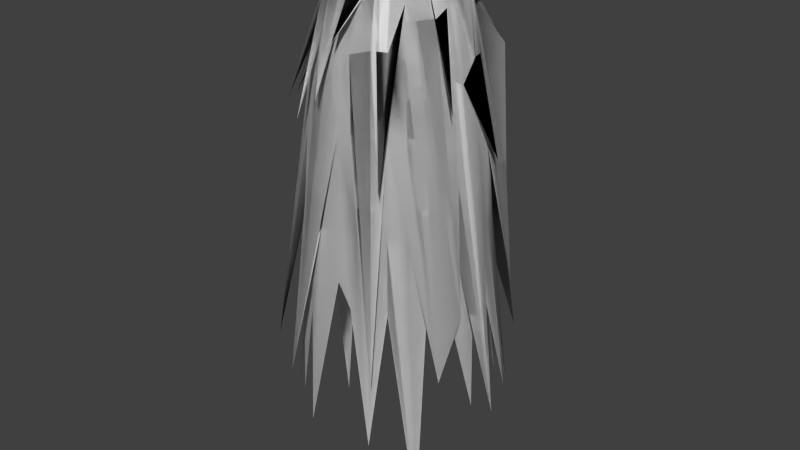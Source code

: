 # Source: SpeedEffect.blend  (saved by Blender 2.79.0; exported with 4.5.12 LTS)
import bpy
from mathutils import Matrix  # noqa: F401  (used for matrix-valued properties, if any)

bpy.ops.wm.read_factory_settings(use_empty=True)
scene = bpy.context.scene
scene.name = 'Scene'

# ---- collections
col_collection_1 = bpy.data.collections.new('Collection 1'); scene.collection.children.link(col_collection_1)

# ---- world
world_world = bpy.data.worlds.new('World'); scene.world = world_world
world_world.color = (0.05088, 0.05088, 0.05088)
world_world.use_sun_shadow = False
world_world.sun_shadow_jitter_overblur = 0.0
world_world.cycles.sampling_method = 'NONE'
world_world.cycles.sample_map_resolution = 256

# ---- meshes
me_sphere_002 = bpy.data.meshes.new('Sphere.002')
me_sphere_002.from_pydata([(-0.138, 0.001196, 0.6505), (-0.2706, 0.001196, 0.5989), (-0.3928, 0.001196, 0.5148), (-0.4999, 0.001196, 0.3582), (-0.5878, 0.001196, 0.03154), (-0.9399, -0.07992, -1.945), (-0.6933, 0.001196, -1.259), (-0.7069, 0.001196, -1.813), (-0.6933, 0.001196, -2.158), (-0.1333, 0.02614, 0.653), (-0.2431, 0.06038, 0.6155), (-0.774, 0.3622, -0.0235), (-0.4903, 0.09869, 0.3682), (-0.5765, 0.1158, 0.05054), (-0.6405, 0.1286, -0.5141), (-0.68, 0.1364, -1.239), (-0.6782, 0.1492, -3.317), (-0.1275, 0.05396, 0.6505), (-0.25, 0.1047, 0.5989), (-0.3629, 0.1514, 0.5151), (-0.4618, 0.1924, 0.3814), (-0.85, 0.3484, -1.247), (-0.6034, 0.2511, -0.4902), (-0.6405, 0.2664, -1.239), (-0.6531, 0.2716, -1.826), (-0.31, 0.1504, 0.6686), (-0.2267, 0.1505, 0.5974), (-0.3217, 0.239, 0.5041), (-0.4157, 0.2788, 0.3848), (-0.4887, 0.3276, 0.06276), (-0.8469, 0.4457, -2.157), (-0.5765, 0.3863, -1.271), (-0.5878, 0.3938, -1.852), (-0.09765, 0.09869, 0.6505), (-0.2145, 0.1853, 0.5729), (-0.2778, 0.2788, 0.5151), (-0.5103, 0.6867, -0.8567), (-0.4157, 0.4167, 0.07569), (-0.4618, 0.4629, -0.5224), (-0.4581, 0.511, -0.9654), (-0.5317, 0.5741, -2.829), (-0.07676, 0.1158, 0.6505), (-0.3093, 0.5217, 0.5085), (-0.2183, 0.3276, 0.5151), (-0.2778, 0.4167, 0.3693), (-0.3473, 0.4771, 0.01835), (-0.3577, 0.5473, -0.3539), (-0.3852, 0.5775, -1.277), (-0.3928, 0.5888, -1.866), (-0.09043, 0.2116, 0.6569), (-0.1037, 0.2511, 0.5989), (-0.1504, 0.3639, 0.5138), (-0.1914, 0.4629, 0.3521), (-0.1984, 0.538, 0.08839), (-0.4476, 0.9073, -2.182), (-0.2654, 0.6416, -1.28), (-0.2706, 0.6541, -1.858), (-0.02706, 0.1364, 0.6505), (-0.05292, 0.2664, 0.5989), (-0.2623, 0.7306, 0.1525), (-0.08983, 0.4899, 0.3457), (-0.1148, 0.5775, -0.04914), (-0.1111, 0.6401, -0.709), (-0.09475, 0.6709, -1.181), (-0.1356, 0.8252, -2.813), (-0.0479, 0.2899, 0.652), (-0.0001626, 0.2716, 0.5989), (-0.0001626, 0.3938, 0.5103), (-0.0001626, 0.5009, 0.3302), (-0.03354, 0.5941, -0.117), (-0.0001626, 0.6541, -0.7022), (-0.0001625, 0.6943, -1.419), (0.03702, 0.6821, -1.736), (0.02673, 0.1364, 0.6505), (0.08722, 0.3597, 0.5946), (0.07643, 0.3863, 0.5107), (0.09733, 0.4913, 0.3356), (0.08391, 0.9152, -1.848), (0.1272, 0.6416, -0.6366), (0.1708, 0.6575, -1.166), (0.1377, 0.6943, -1.821), (0.0526, 0.1286, 0.6505), (0.1033, 0.2511, 0.5989), (0.1501, 0.3639, 0.5126), (0.1911, 0.4629, 0.3424), (0.2587, 0.5247, -0.09796), (0.2497, 0.6044, -0.5519), (0.2517, 0.6459, -1.36), (0.3092, 0.9096, -3.096), (0.07643, 0.1158, 0.6505), (0.1501, 0.2261, 0.5989), (0.5183, 0.5381, -0.07321), (0.2775, 0.4167, 0.3445), (0.3263, 0.4898, -0.01587), (0.5973, 0.7307, -2.443), (0.3849, 0.5775, -1.307), (0.3925, 0.5888, -1.801), (0.1731, 0.171, 0.6406), (0.1911, 0.1924, 0.5989), (0.2775, 0.2788, 0.5151), (0.4963, 0.6668, -1.122), (0.4153, 0.4167, -0.06519), (0.4615, 0.4629, -0.7185), (0.4804, 0.4866, -1.585), (0.6429, 0.6001, -2.995), (0.1145, 0.07779, 0.6505), (0.2247, 0.1514, 0.5989), (0.4655, 0.3042, 0.3173), (0.4153, 0.2788, 0.341), (0.6921, 0.4999, -1.894), (0.5427, 0.3639, -0.7383), (0.5659, 0.398, -1.297), (0.6013, 0.4043, -1.887), (0.1272, 0.05396, 0.6505), (0.2874, 0.1789, 0.5783), (0.3417, 0.1693, 0.4914), (0.4615, 0.1924, 0.3491), (0.5427, 0.2261, -0.04625), (0.603, 0.2511, -0.7242), (0.6335, 0.2423, -1.339), (0.7911, 0.3178, -2.699), (0.1351, 0.02809, 0.6505), (0.5152, 0.1466, 0.4634), (0.4045, 0.1092, 0.4734), (0.7108, 0.2335, -0.8064), (0.5761, 0.1158, -0.0542), (0.6399, 0.1014, -0.6895), (0.6796, 0.1364, -1.488), (0.7108, 0.1444, -1.882), (0.1377, 0.001196, 0.6505), (0.3232, 0.02818, 0.6035), (0.3925, 0.001196, 0.5129), (0.4995, 0.001196, 0.316), (0.5932, -0.03512, -0.209), (0.9617, -0.07774, -2.663), (0.693, 0.001196, -1.504), (0.7065, 0.001196, -2.002), (0.2703, -0.04374, 0.6224), (0.2651, -0.05156, 0.5989), (0.7243, -0.3171, -0.3246), (0.4899, -0.09629, 0.3042), (0.5761, -0.1134, -0.1706), (0.6402, -0.1262, -0.882), (0.6796, -0.134, -1.568), (0.7718, -0.07161, -2.698), (0.1272, -0.05156, 0.6505), (0.2713, -0.08266, 0.6002), (0.3663, -0.1577, 0.5031), (0.4685, -0.1829, 0.2452), (0.863, -0.3549, -1.753), (0.603, -0.2487, -0.8531), (0.6402, -0.264, -1.554), (0.6886, -0.2831, -1.78), (0.1145, -0.0754, 0.6505), (0.1992, -0.1492, 0.6098), (0.352, -0.2378, 0.4556), (0.388, -0.2951, 0.3078), (0.4673, -0.3368, -0.03052), (0.7642, -0.4688, -2.284), (0.5761, -0.3839, -1.412), (0.5874, -0.3914, -1.881), (0.1042, -0.08124, 0.6564), (0.3072, -0.4531, 0.4739), (0.2775, -0.2764, 0.5151), (0.3532, -0.3522, 0.36), (0.4153, -0.4143, 0.009438), (0.4615, -0.4605, -0.5559), (0.4899, -0.4889, -1.226), (0.5165, -0.4024, -3.638), (0.07228, -0.1147, 0.6509), (0.1501, -0.2237, 0.5989), (0.218, -0.3253, 0.5151), (0.4568, -0.7461, -0.8124), (0.3263, -0.4874, 0.07007), (0.3626, -0.5417, -0.4894), (0.3849, -0.5751, -1.241), (0.3925, -0.5864, -1.823), (0.0526, -0.1262, 0.6505), (0.1087, -0.2572, 0.583), (0.1501, -0.3615, 0.5151), (0.1911, -0.4605, 0.3804), (0.2247, -0.5417, 0.07453), (0.4094, -0.795, -2.324), (0.2651, -0.6392, -1.245), (0.3627, -0.7738, -2.859), (0.05919, -0.2619, 0.6366), (0.0526, -0.264, 0.5989), (0.05151, -0.7177, 0.1341), (0.09733, -0.4889, 0.3757), (0.05997, -0.5619, 0.01958), (0.1272, -0.6392, -0.495), (0.1757, -0.6513, -1.158), (0.1377, -0.6919, -1.806), (-0.0001626, -0.1367, 0.6505), (-0.0001626, -0.2692, 0.5989), (-0.02098, -0.3676, 0.5227), (-0.008887, -0.4787, 0.4193), (-0.0001627, -0.5864, 0.02831), (0.02728, -0.6589, -0.5258), (0.03131, -0.6724, -1.213), (0.05652, -0.7177, -1.606), (-0.01347, -0.1341, 0.647), (-0.1548, -0.4874, 0.5164), (-0.08608, -0.3898, 0.4866), (-0.07591, -0.7531, -0.2767), (-0.1148, -0.5751, 0.01259), (-0.2748, -0.8968, -2.4), (-0.1354, -0.6786, -1.271), (-0.222, -0.7538, -2.903), (-0.05292, -0.1262, 0.6505), (-0.1037, -0.2487, 0.5989), (-0.1504, -0.3615, 0.5151), (-0.1914, -0.4605, 0.3726), (-0.225, -0.5417, 0.02649), (-0.2869, -0.5917, -0.5664), (-0.2654, -0.6392, -1.344), (-0.2706, -0.6517, -1.93), (-0.1238, -0.2191, 0.6366), (-0.1504, -0.2237, 0.5989), (-0.2281, -0.2935, 0.5453), (-0.2423, -0.7633, -0.446), (-0.3266, -0.4874, -0.006763), (-0.3629, -0.5417, -0.6037), (-0.3852, -0.5751, -1.348), (-0.4078, -0.6417, -2.764), (-0.09765, -0.09629, 0.6505), (-0.1914, -0.19, 0.5989), (-0.2778, -0.2764, 0.5151), (-0.3535, -0.3522, 0.3508), (-0.4157, -0.4143, -0.03954), (-0.6569, -0.6403, -2.355), (-0.4903, -0.4889, -1.348), (-0.4999, -0.4985, -1.921), (-0.1148, -0.0754, 0.6505), (-0.5113, -0.3461, 0.5249), (-0.3266, -0.2169, 0.5151), (-0.6492, -0.4787, -0.5311), (-0.4887, -0.3253, -0.03599), (-0.543, -0.3615, -0.662), (-0.5765, -0.3839, -1.363), (-0.616, -0.4841, -2.917), (0.01618, 0.04071, 0.7236), (-0.1275, -0.05156, 0.6505), (-0.25, -0.1023, 0.5989), (-0.3471, -0.1553, 0.5356), (-0.4618, -0.19, 0.3498), (-0.543, -0.2237, -0.008054), (-0.8861, -0.1646, -2.045), (-0.6405, -0.264, -1.269), (-0.6531, -0.2692, -1.778), (-0.2809, -0.01222, 0.6505), (-0.2654, -0.05156, 0.5989), (-0.3531, -0.07573, 0.5427), (-0.7474, -0.262, -0.5284), (-0.5765, -0.1134, 0.03073), (-0.6405, -0.1262, -0.5123), (-0.68, -0.134, -1.213), (-0.6933, -0.1367, -1.761), (-0.138, 0.001196, 0.6505), (-0.2706, 0.001196, 0.5989), (-0.3928, 0.001196, 0.5148), (-0.4999, 0.001196, 0.3582), (-0.5878, 0.001196, 0.03154), (-0.9399, -0.07992, -1.945), (-0.6933, 0.001196, -1.259), (-0.7069, 0.001196, -1.813), (-0.6933, 0.001196, -2.158), (-0.1333, 0.02614, 0.653), (-0.2431, 0.06038, 0.6155), (-0.774, 0.3622, -0.0235), (-0.4903, 0.09869, 0.3682), (-0.5765, 0.1158, 0.05054), (-0.6405, 0.1286, -0.5141), (-0.68, 0.1364, -1.239), (-0.6782, 0.1492, -3.317), (-0.1275, 0.05396, 0.6505), (-0.25, 0.1047, 0.5989), (-0.3629, 0.1514, 0.5151), (-0.4618, 0.1924, 0.3814), (-0.85, 0.3484, -1.247), (-0.6034, 0.2511, -0.4902), (-0.6405, 0.2664, -1.239), (-0.6531, 0.2716, -1.826), (-0.31, 0.1504, 0.6686), (-0.2267, 0.1505, 0.5974), (-0.3217, 0.239, 0.5041), (-0.4157, 0.2788, 0.3848), (-0.4887, 0.3276, 0.06276), (-0.8469, 0.4457, -2.157), (-0.5765, 0.3863, -1.271), (-0.5878, 0.3938, -1.852), (-0.09765, 0.09869, 0.6505), (-0.2145, 0.1853, 0.5729), (-0.2778, 0.2788, 0.5151), (-0.5103, 0.6867, -0.8567), (-0.4157, 0.4167, 0.07569), (-0.4618, 0.4629, -0.5224), (-0.4581, 0.511, -0.9654), (-0.5317, 0.5741, -2.829), (-0.07676, 0.1158, 0.6505), (-0.3093, 0.5217, 0.5085), (-0.2183, 0.3276, 0.5151), (-0.2778, 0.4167, 0.3693), (-0.3473, 0.4771, 0.01835), (-0.3577, 0.5473, -0.3539), (-0.3852, 0.5775, -1.277), (-0.3928, 0.5888, -1.866), (-0.09043, 0.2116, 0.6569), (-0.1037, 0.2511, 0.5989), (-0.1504, 0.3639, 0.5138), (-0.1914, 0.4629, 0.3521), (-0.1984, 0.538, 0.08839), (-0.4476, 0.9073, -2.182), (-0.2654, 0.6416, -1.28), (-0.2706, 0.6541, -1.858), (-0.02706, 0.1364, 0.6505), (-0.05292, 0.2664, 0.5989), (-0.2623, 0.7306, 0.1525), (-0.08983, 0.4899, 0.3457), (-0.1148, 0.5775, -0.04914), (-0.1111, 0.6401, -0.709), (-0.09475, 0.6709, -1.181), (-0.1356, 0.8252, -2.813), (-0.0479, 0.2899, 0.652), (-0.0001626, 0.2716, 0.5989), (-0.0001626, 0.3938, 0.5103), (-0.0001626, 0.5009, 0.3302), (-0.03354, 0.5941, -0.117), (-0.0001626, 0.6541, -0.7022), (-0.0001625, 0.6943, -1.419), (0.03702, 0.6821, -1.736), (0.02673, 0.1364, 0.6505), (0.08722, 0.3597, 0.5946), (0.07643, 0.3863, 0.5107), (0.09733, 0.4913, 0.3356), (0.08391, 0.9152, -1.848), (0.1272, 0.6416, -0.6366), (0.1708, 0.6575, -1.166), (0.1377, 0.6943, -1.821), (0.0526, 0.1286, 0.6505), (0.1033, 0.2511, 0.5989), (0.1501, 0.3639, 0.5126), (0.1911, 0.4629, 0.3424), (0.2587, 0.5247, -0.09796), (0.2497, 0.6044, -0.5519), (0.2517, 0.6459, -1.36), (0.3092, 0.9096, -3.096), (0.07643, 0.1158, 0.6505), (0.1501, 0.2261, 0.5989), (0.5183, 0.5381, -0.07321), (0.2775, 0.4167, 0.3445), (0.3263, 0.4898, -0.01587), (0.5973, 0.7307, -2.443), (0.3849, 0.5775, -1.307), (0.3925, 0.5888, -1.801), (0.1731, 0.171, 0.6406), (0.1911, 0.1924, 0.5989), (0.2775, 0.2788, 0.5151), (0.4963, 0.6668, -1.122), (0.4153, 0.4167, -0.06519), (0.4615, 0.4629, -0.7185), (0.4804, 0.4866, -1.585), (0.6429, 0.6001, -2.995), (0.1145, 0.07779, 0.6505), (0.2247, 0.1514, 0.5989), (0.4655, 0.3042, 0.3173), (0.4153, 0.2788, 0.341), (0.6921, 0.4999, -1.894), (0.5427, 0.3639, -0.7383), (0.5659, 0.398, -1.297), (0.6013, 0.4043, -1.887), (0.1272, 0.05396, 0.6505), (0.2874, 0.1789, 0.5783), (0.3417, 0.1693, 0.4914), (0.4615, 0.1924, 0.3491), (0.5427, 0.2261, -0.04625), (0.603, 0.2511, -0.7242), (0.6335, 0.2423, -1.339), (0.7911, 0.3178, -2.699), (0.1351, 0.02809, 0.6505), (0.5152, 0.1466, 0.4634), (0.4045, 0.1092, 0.4734), (0.7108, 0.2335, -0.8064), (0.5761, 0.1158, -0.0542), (0.6399, 0.1014, -0.6895), (0.6796, 0.1364, -1.488), (0.7108, 0.1444, -1.882), (0.1377, 0.001196, 0.6505), (0.3232, 0.02818, 0.6035), (0.3925, 0.001196, 0.5129), (0.4995, 0.001196, 0.316), (0.5932, -0.03512, -0.209), (0.9617, -0.07774, -2.663), (0.693, 0.001196, -1.504), (0.7065, 0.001196, -2.002), (0.2703, -0.04374, 0.6224), (0.2651, -0.05156, 0.5989), (0.7243, -0.3171, -0.3246), (0.4899, -0.09629, 0.3042), (0.5761, -0.1134, -0.1706), (0.6402, -0.1262, -0.882), (0.6796, -0.134, -1.568), (0.7718, -0.07161, -2.698), (0.1272, -0.05156, 0.6505), (0.2713, -0.08266, 0.6002), (0.3663, -0.1577, 0.5031), (0.4685, -0.1829, 0.2452), (0.863, -0.3549, -1.753), (0.603, -0.2487, -0.8531), (0.6402, -0.264, -1.554), (0.6886, -0.2831, -1.78), (0.1145, -0.0754, 0.6505), (0.1992, -0.1492, 0.6098), (0.352, -0.2378, 0.4556), (0.388, -0.2951, 0.3078), (0.4673, -0.3368, -0.03052), (0.7642, -0.4688, -2.284), (0.5761, -0.3839, -1.412), (0.5874, -0.3914, -1.881), (0.1042, -0.08124, 0.6564), (0.3072, -0.4531, 0.4739), (0.2775, -0.2764, 0.5151), (0.3532, -0.3522, 0.36), (0.4153, -0.4143, 0.009438), (0.4615, -0.4605, -0.5559), (0.4899, -0.4889, -1.226), (0.5165, -0.4024, -3.638), (0.07228, -0.1147, 0.6509), (0.1501, -0.2237, 0.5989), (0.218, -0.3253, 0.5151), (0.4568, -0.7461, -0.8124), (0.3263, -0.4874, 0.07007), (0.3626, -0.5417, -0.4894), (0.3849, -0.5751, -1.241), (0.3925, -0.5864, -1.823), (0.0526, -0.1262, 0.6505), (0.1087, -0.2572, 0.583), (0.1501, -0.3615, 0.5151), (0.1911, -0.4605, 0.3804), (0.2247, -0.5417, 0.07453), (0.4094, -0.795, -2.324), (0.2651, -0.6392, -1.245), (0.3627, -0.7738, -2.859), (0.05919, -0.2619, 0.6366), (0.0526, -0.264, 0.5989), (0.05151, -0.7177, 0.1341), (0.09733, -0.4889, 0.3757), (0.05997, -0.5619, 0.01958), (0.1272, -0.6392, -0.495), (0.1757, -0.6513, -1.158), (0.1377, -0.6919, -1.806), (-0.0001626, -0.1367, 0.6505), (-0.0001626, -0.2692, 0.5989), (-0.02098, -0.3676, 0.5227), (-0.008887, -0.4787, 0.4193), (-0.0001627, -0.5864, 0.02831), (0.02728, -0.6589, -0.5258), (0.03131, -0.6724, -1.213), (0.05652, -0.7177, -1.606), (-0.01347, -0.1341, 0.647), (-0.1548, -0.4874, 0.5164), (-0.08608, -0.3898, 0.4866), (-0.07591, -0.7531, -0.2767), (-0.1148, -0.5751, 0.01259), (-0.2748, -0.8968, -2.4), (-0.1354, -0.6786, -1.271), (-0.222, -0.7538, -2.903), (-0.05292, -0.1262, 0.6505), (-0.1037, -0.2487, 0.5989), (-0.1504, -0.3615, 0.5151), (-0.1914, -0.4605, 0.3726), (-0.225, -0.5417, 0.02649), (-0.2869, -0.5917, -0.5664), (-0.2654, -0.6392, -1.344), (-0.2706, -0.6517, -1.93), (-0.1238, -0.2191, 0.6366), (-0.1504, -0.2237, 0.5989), (-0.2281, -0.2935, 0.5453), (-0.2423, -0.7633, -0.446), (-0.3266, -0.4874, -0.006763), (-0.3629, -0.5417, -0.6037), (-0.3852, -0.5751, -1.348), (-0.4078, -0.6417, -2.764), (-0.09765, -0.09629, 0.6505), (-0.1914, -0.19, 0.5989), (-0.2778, -0.2764, 0.5151), (-0.3535, -0.3522, 0.3508), (-0.4157, -0.4143, -0.03954), (-0.6569, -0.6403, -2.355), (-0.4903, -0.4889, -1.348), (-0.4999, -0.4985, -1.921), (-0.1148, -0.0754, 0.6505), (-0.5113, -0.3461, 0.5249), (-0.3266, -0.2169, 0.5151), (-0.6492, -0.4787, -0.5311), (-0.4887, -0.3253, -0.03599), (-0.543, -0.3615, -0.662), (-0.5765, -0.3839, -1.363), (-0.616, -0.4841, -2.917), (0.01618, 0.04071, 0.7236), (-0.1275, -0.05156, 0.6505), (-0.25, -0.1023, 0.5989), (-0.3471, -0.1553, 0.5356), (-0.4618, -0.19, 0.3498), (-0.543, -0.2237, -0.008054), (-0.8861, -0.1646, -2.045), (-0.6405, -0.264, -1.269), (-0.6531, -0.2692, -1.778), (-0.2809, -0.01222, 0.6505), (-0.2654, -0.05156, 0.5989), (-0.3531, -0.07573, 0.5427), (-0.7474, -0.262, -0.5284), (-0.5765, -0.1134, 0.03073), (-0.6405, -0.1262, -0.5123), (-0.68, -0.134, -1.213), (-0.6933, -0.1367, -1.761)], [(7, 8), (265, 266)], [(2, 1, 10, 11), (7, 6, 15, 16), (5, 4, 13, 14), (3, 2, 11, 12), (1, 0, 9, 10), (6, 5, 14, 15), (4, 3, 12, 13), (15, 14, 22, 23), (13, 12, 20, 21), (11, 10, 18, 19), (16, 15, 23, 24), (14, 13, 21, 22), (12, 11, 19, 20), (10, 9, 17, 18), (23, 22, 30, 31), (21, 20, 28, 29), (19, 18, 26, 27), (24, 23, 31, 32), (22, 21, 29, 30), (20, 19, 27, 28), (18, 17, 25, 26), (31, 30, 38, 39), (29, 28, 36, 37), (27, 26, 34, 35), (32, 31, 39, 40), (30, 29, 37, 38), (28, 27, 35, 36), (26, 25, 33, 34), (39, 38, 46, 47), (37, 36, 44, 45), (35, 34, 42, 43), (40, 39, 47, 48), (38, 37, 45, 46), (36, 35, 43, 44), (34, 33, 41, 42), (47, 46, 54, 55), (45, 44, 52, 53), (43, 42, 50, 51), (48, 47, 55, 56), (46, 45, 53, 54), (44, 43, 51, 52), (42, 41, 49, 50), (55, 54, 62, 63), (53, 52, 60, 61), (51, 50, 58, 59), (56, 55, 63, 64), (54, 53, 61, 62), (52, 51, 59, 60), (50, 49, 57, 58), (63, 62, 70, 71), (61, 60, 68, 69), (59, 58, 66, 67), (64, 63, 71, 72), (62, 61, 69, 70), (60, 59, 67, 68), (58, 57, 65, 66), (71, 70, 78, 79), (69, 68, 76, 77), (67, 66, 74, 75), (72, 71, 79, 80), (70, 69, 77, 78), (68, 67, 75, 76), (66, 65, 73, 74), (79, 78, 86, 87), (77, 76, 84, 85), (75, 74, 82, 83), (80, 79, 87, 88), (78, 77, 85, 86), (76, 75, 83, 84), (74, 73, 81, 82), (87, 86, 94, 95), (85, 84, 92, 93), (83, 82, 90, 91), (88, 87, 95, 96), (86, 85, 93, 94), (84, 83, 91, 92), (82, 81, 89, 90), (95, 94, 102, 103), (93, 92, 100, 101), (91, 90, 98, 99), (96, 95, 103, 104), (94, 93, 101, 102), (92, 91, 99, 100), (90, 89, 97, 98), (103, 102, 110, 111), (101, 100, 108, 109), (99, 98, 106, 107), (104, 103, 111, 112), (102, 101, 109, 110), (100, 99, 107, 108), (98, 97, 105, 106), (111, 110, 118, 119), (109, 108, 116, 117), (107, 106, 114, 115), (112, 111, 119, 120), (110, 109, 117, 118), (108, 107, 115, 116), (106, 105, 113, 114), (119, 118, 126, 127), (117, 116, 124, 125), (115, 114, 122, 123), (120, 119, 127, 128), (118, 117, 125, 126), (116, 115, 123, 124), (114, 113, 121, 122), (127, 126, 134, 135), (125, 124, 132, 133), (123, 122, 130, 131), (128, 127, 135, 136), (126, 125, 133, 134), (124, 123, 131, 132), (122, 121, 129, 130), (135, 134, 142, 143), (133, 132, 140, 141), (131, 130, 138, 139), (136, 135, 143, 144), (134, 133, 141, 142), (132, 131, 139, 140), (130, 129, 137, 138), (143, 142, 150, 151), (141, 140, 148, 149), (139, 138, 146, 147), (144, 143, 151, 152), (142, 141, 149, 150), (140, 139, 147, 148), (138, 137, 145, 146), (151, 150, 158, 159), (149, 148, 156, 157), (147, 146, 154, 155), (152, 151, 159, 160), (150, 149, 157, 158), (148, 147, 155, 156), (146, 145, 153, 154), (159, 158, 166, 167), (157, 156, 164, 165), (155, 154, 162, 163), (160, 159, 167, 168), (158, 157, 165, 166), (156, 155, 163, 164), (154, 153, 161, 162), (167, 166, 174, 175), (165, 164, 172, 173), (163, 162, 170, 171), (168, 167, 175, 176), (166, 165, 173, 174), (164, 163, 171, 172), (162, 161, 169, 170), (175, 174, 182, 183), (173, 172, 180, 181), (171, 170, 178, 179), (176, 175, 183, 184), (174, 173, 181, 182), (172, 171, 179, 180), (170, 169, 177, 178), (183, 182, 190, 191), (181, 180, 188, 189), (179, 178, 186, 187), (184, 183, 191, 192), (182, 181, 189, 190), (180, 179, 187, 188), (178, 177, 185, 186), (191, 190, 198, 199), (189, 188, 196, 197), (187, 186, 194, 195), (192, 191, 199, 200), (190, 189, 197, 198), (188, 187, 195, 196), (186, 185, 193, 194), (199, 198, 206, 207), (197, 196, 204, 205), (195, 194, 202, 203), (200, 199, 207, 208), (198, 197, 205, 206), (196, 195, 203, 204), (194, 193, 201, 202), (207, 206, 214, 215), (205, 204, 212, 213), (203, 202, 210, 211), (208, 207, 215, 216), (206, 205, 213, 214), (204, 203, 211, 212), (202, 201, 209, 210), (215, 214, 222, 223), (213, 212, 220, 221), (211, 210, 218, 219), (216, 215, 223, 224), (214, 213, 221, 222), (212, 211, 219, 220), (210, 209, 217, 218), (223, 222, 230, 231), (221, 220, 228, 229), (219, 218, 226, 227), (224, 223, 231, 232), (222, 221, 229, 230), (220, 219, 227, 228), (218, 217, 225, 226), (231, 230, 238, 239), (229, 228, 236, 237), (227, 226, 234, 235), (232, 231, 239, 240), (230, 229, 237, 238), (228, 227, 235, 236), (226, 225, 233, 234), (239, 238, 247, 248), (237, 236, 245, 246), (235, 234, 243, 244), (240, 239, 248, 249), (238, 237, 246, 247), (236, 235, 244, 245), (234, 233, 242, 243), (248, 247, 255, 256), (246, 245, 253, 254), (244, 243, 251, 252), (249, 248, 256, 257), (247, 246, 254, 255), (245, 244, 252, 253), (243, 242, 250, 251), (0, 241, 9), (9, 241, 17), (17, 241, 25), (25, 241, 33), (33, 241, 41), (41, 241, 49), (49, 241, 57), (57, 241, 65), (65, 241, 73), (73, 241, 81), (81, 241, 89), (89, 241, 97), (97, 241, 105), (105, 241, 113), (113, 241, 121), (121, 241, 129), (129, 241, 137), (137, 241, 145), (145, 241, 153), (153, 241, 161), (161, 241, 169), (169, 241, 177), (177, 241, 185), (185, 241, 193), (193, 241, 201), (201, 241, 209), (209, 241, 217), (217, 241, 225), (225, 241, 233), (233, 241, 242), (242, 241, 250), (256, 255, 5, 6), (254, 253, 3, 4), (252, 251, 1, 2), (250, 241, 0), (257, 256, 6, 7), (255, 254, 4, 5), (253, 252, 2, 3), (251, 250, 0, 1), (260, 269, 268, 259), (265, 274, 273, 264), (263, 272, 271, 262), (261, 270, 269, 260), (259, 268, 267, 258), (264, 273, 272, 263), (262, 271, 270, 261), (273, 281, 280, 272), (271, 279, 278, 270), (269, 277, 276, 268), (274, 282, 281, 273), (272, 280, 279, 271), (270, 278, 277, 269), (268, 276, 275, 267), (281, 289, 288, 280), (279, 287, 286, 278), (277, 285, 284, 276), (282, 290, 289, 281), (280, 288, 287, 279), (278, 286, 285, 277), (276, 284, 283, 275), (289, 297, 296, 288), (287, 295, 294, 286), (285, 293, 292, 284), (290, 298, 297, 289), (288, 296, 295, 287), (286, 294, 293, 285), (284, 292, 291, 283), (297, 305, 304, 296), (295, 303, 302, 294), (293, 301, 300, 292), (298, 306, 305, 297), (296, 304, 303, 295), (294, 302, 301, 293), (292, 300, 299, 291), (305, 313, 312, 304), (303, 311, 310, 302), (301, 309, 308, 300), (306, 314, 313, 305), (304, 312, 311, 303), (302, 310, 309, 301), (300, 308, 307, 299), (313, 321, 320, 312), (311, 319, 318, 310), (309, 317, 316, 308), (314, 322, 321, 313), (312, 320, 319, 311), (310, 318, 317, 309), (308, 316, 315, 307), (321, 329, 328, 320), (319, 327, 326, 318), (317, 325, 324, 316), (322, 330, 329, 321), (320, 328, 327, 319), (318, 326, 325, 317), (316, 324, 323, 315), (329, 337, 336, 328), (327, 335, 334, 326), (325, 333, 332, 324), (330, 338, 337, 329), (328, 336, 335, 327), (326, 334, 333, 325), (324, 332, 331, 323), (337, 345, 344, 336), (335, 343, 342, 334), (333, 341, 340, 332), (338, 346, 345, 337), (336, 344, 343, 335), (334, 342, 341, 333), (332, 340, 339, 331), (345, 353, 352, 344), (343, 351, 350, 342), (341, 349, 348, 340), (346, 354, 353, 345), (344, 352, 351, 343), (342, 350, 349, 341), (340, 348, 347, 339), (353, 361, 360, 352), (351, 359, 358, 350), (349, 357, 356, 348), (354, 362, 361, 353), (352, 360, 359, 351), (350, 358, 357, 349), (348, 356, 355, 347), (361, 369, 368, 360), (359, 367, 366, 358), (357, 365, 364, 356), (362, 370, 369, 361), (360, 368, 367, 359), (358, 366, 365, 357), (356, 364, 363, 355), (369, 377, 376, 368), (367, 375, 374, 366), (365, 373, 372, 364), (370, 378, 377, 369), (368, 376, 375, 367), (366, 374, 373, 365), (364, 372, 371, 363), (377, 385, 384, 376), (375, 383, 382, 374), (373, 381, 380, 372), (378, 386, 385, 377), (376, 384, 383, 375), (374, 382, 381, 373), (372, 380, 379, 371), (385, 393, 392, 384), (383, 391, 390, 382), (381, 389, 388, 380), (386, 394, 393, 385), (384, 392, 391, 383), (382, 390, 389, 381), (380, 388, 387, 379), (393, 401, 400, 392), (391, 399, 398, 390), (389, 397, 396, 388), (394, 402, 401, 393), (392, 400, 399, 391), (390, 398, 397, 389), (388, 396, 395, 387), (401, 409, 408, 400), (399, 407, 406, 398), (397, 405, 404, 396), (402, 410, 409, 401), (400, 408, 407, 399), (398, 406, 405, 397), (396, 404, 403, 395), (409, 417, 416, 408), (407, 415, 414, 406), (405, 413, 412, 404), (410, 418, 417, 409), (408, 416, 415, 407), (406, 414, 413, 405), (404, 412, 411, 403), (417, 425, 424, 416), (415, 423, 422, 414), (413, 421, 420, 412), (418, 426, 425, 417), (416, 424, 423, 415), (414, 422, 421, 413), (412, 420, 419, 411), (425, 433, 432, 424), (423, 431, 430, 422), (421, 429, 428, 420), (426, 434, 433, 425), (424, 432, 431, 423), (422, 430, 429, 421), (420, 428, 427, 419), (433, 441, 440, 432), (431, 439, 438, 430), (429, 437, 436, 428), (434, 442, 441, 433), (432, 440, 439, 431), (430, 438, 437, 429), (428, 436, 435, 427), (441, 449, 448, 440), (439, 447, 446, 438), (437, 445, 444, 436), (442, 450, 449, 441), (440, 448, 447, 439), (438, 446, 445, 437), (436, 444, 443, 435), (449, 457, 456, 448), (447, 455, 454, 446), (445, 453, 452, 444), (450, 458, 457, 449), (448, 456, 455, 447), (446, 454, 453, 445), (444, 452, 451, 443), (457, 465, 464, 456), (455, 463, 462, 454), (453, 461, 460, 452), (458, 466, 465, 457), (456, 464, 463, 455), (454, 462, 461, 453), (452, 460, 459, 451), (465, 473, 472, 464), (463, 471, 470, 462), (461, 469, 468, 460), (466, 474, 473, 465), (464, 472, 471, 463), (462, 470, 469, 461), (460, 468, 467, 459), (473, 481, 480, 472), (471, 479, 478, 470), (469, 477, 476, 468), (474, 482, 481, 473), (472, 480, 479, 471), (470, 478, 477, 469), (468, 476, 475, 467), (481, 489, 488, 480), (479, 487, 486, 478), (477, 485, 484, 476), (482, 490, 489, 481), (480, 488, 487, 479), (478, 486, 485, 477), (476, 484, 483, 475), (489, 497, 496, 488), (487, 495, 494, 486), (485, 493, 492, 484), (490, 498, 497, 489), (488, 496, 495, 487), (486, 494, 493, 485), (484, 492, 491, 483), (497, 506, 505, 496), (495, 504, 503, 494), (493, 502, 501, 492), (498, 507, 506, 497), (496, 505, 504, 495), (494, 503, 502, 493), (492, 501, 500, 491), (506, 514, 513, 505), (504, 512, 511, 503), (502, 510, 509, 501), (507, 515, 514, 506), (505, 513, 512, 504), (503, 511, 510, 502), (501, 509, 508, 500), (258, 267, 499), (267, 275, 499), (275, 283, 499), (283, 291, 499), (291, 299, 499), (299, 307, 499), (307, 315, 499), (315, 323, 499), (323, 331, 499), (331, 339, 499), (339, 347, 499), (347, 355, 499), (355, 363, 499), (363, 371, 499), (371, 379, 499), (379, 387, 499), (387, 395, 499), (395, 403, 499), (403, 411, 499), (411, 419, 499), (419, 427, 499), (427, 435, 499), (435, 443, 499), (443, 451, 499), (451, 459, 499), (459, 467, 499), (467, 475, 499), (475, 483, 499), (483, 491, 499), (491, 500, 499), (500, 508, 499), (514, 264, 263, 513), (512, 262, 261, 511), (510, 260, 259, 509), (508, 258, 499), (515, 265, 264, 514), (513, 263, 262, 512), (511, 261, 260, 510), (509, 259, 258, 508)])
me_sphere_002.polygons.foreach_set('use_smooth', [True] * 512)
_uv = me_sphere_002.uv_layers.new(name='UVMap')
_uv.uv.foreach_set('vector', [0.2495, 0.08057, 0.2493, 0.05258, 0.2113, 0.04701, 0.1803, 0.1949, 0.2497, 0.4828, 0.2497, 0.3658, 0.2185, 0.3713, 0.2155, 0.9854, 0.2635, 0.5269, 0.2497, 0.1754, 0.2184, 0.1769, 0.2185, 0.2633, 0.2496, 0.1183, 0.2495, 0.08057, 0.1803, 0.1949, 0.2184, 0.1183, 0.2493, 0.05258, 0.2486, 0.03534, 0.2192, 0.03449, 0.2113, 0.04701, 0.2497, 0.3658, 0.2635, 0.5269, 0.2185, 0.2633, 0.2185, 0.3713, 0.2497, 0.1754, 0.2496, 0.1183, 0.2184, 0.1183, 0.2184, 0.1769, 0.2185, 0.3713, 0.2185, 0.2633, 0.1872, 0.2619, 0.1873, 0.3689, 0.2184, 0.1769, 0.2184, 0.1183, 0.1872, 0.1185, 0.1881, 0.3817, 0.1803, 0.1949, 0.2113, 0.04701, 0.1869, 0.05258, 0.1871, 0.08057, 0.2155, 0.9854, 0.2185, 0.3713, 0.1873, 0.3689, 0.1873, 0.4872, 0.2185, 0.2633, 0.2184, 0.1769, 0.1881, 0.3817, 0.1872, 0.2619, 0.2184, 0.1183, 0.1803, 0.1949, 0.1871, 0.08057, 0.1872, 0.1185, 0.2113, 0.04701, 0.2192, 0.03449, 0.1863, 0.03534, 0.1869, 0.05258, 0.1873, 0.3689, 0.1872, 0.2619, 0.1729, 0.5977, 0.156, 0.3786, 0.1881, 0.3817, 0.1872, 0.1185, 0.156, 0.1191, 0.156, 0.1813, 0.1871, 0.08057, 0.1869, 0.05258, 0.1567, 0.05306, 0.1483, 0.08425, 0.1873, 0.4872, 0.1873, 0.3689, 0.156, 0.3786, 0.156, 0.496, 0.1872, 0.2619, 0.1881, 0.3817, 0.156, 0.1813, 0.1729, 0.5977, 0.1872, 0.1185, 0.1871, 0.08057, 0.1483, 0.08425, 0.156, 0.1191, 0.1869, 0.05258, 0.1863, 0.03534, 0.1781, 0.02928, 0.1567, 0.05306, 0.156, 0.3786, 0.1729, 0.5977, 0.1248, 0.274, 0.1163, 0.3379, 0.156, 0.1813, 0.156, 0.1191, 0.1017, 0.3247, 0.1248, 0.1832, 0.1483, 0.08425, 0.1567, 0.05306, 0.1366, 0.06127, 0.1247, 0.08057, 0.156, 0.496, 0.156, 0.3786, 0.1163, 0.3379, 0.1189, 0.8224, 0.1729, 0.5977, 0.156, 0.1813, 0.1248, 0.1832, 0.1248, 0.274, 0.156, 0.1191, 0.1483, 0.08425, 0.1247, 0.08057, 0.1017, 0.3247, 0.1567, 0.05306, 0.1781, 0.02928, 0.1242, 0.03534, 0.1366, 0.06127, 0.1163, 0.3379, 0.1248, 0.274, 0.09213, 0.2491, 0.09363, 0.382, 0.1248, 0.1832, 0.1017, 0.3247, 0.09358, 0.1193, 0.1001, 0.1895, 0.1247, 0.08057, 0.1366, 0.06127, 0.08517, 0.08232, 0.09354, 0.08057, 0.1189, 0.8224, 0.1163, 0.3379, 0.09363, 0.382, 0.09363, 0.5006, 0.1248, 0.274, 0.1248, 0.1832, 0.1001, 0.1895, 0.09213, 0.2491, 0.1017, 0.3247, 0.1247, 0.08057, 0.09354, 0.08057, 0.09358, 0.1193, 0.1366, 0.06127, 0.1242, 0.03534, 0.09314, 0.03534, 0.08517, 0.08232, 0.09363, 0.382, 0.09213, 0.2491, 0.07294, 0.6061, 0.06243, 0.3811, 0.1001, 0.1895, 0.09358, 0.1193, 0.0624, 0.1192, 0.05624, 0.1664, 0.09354, 0.08057, 0.08517, 0.08232, 0.06232, 0.05258, 0.06238, 0.08057, 0.09363, 0.5006, 0.09363, 0.382, 0.06243, 0.3811, 0.06243, 0.498, 0.09213, 0.2491, 0.1001, 0.1895, 0.05624, 0.1664, 0.07294, 0.6061, 0.09358, 0.1193, 0.09354, 0.08057, 0.06238, 0.08057, 0.0624, 0.1192, 0.08517, 0.08232, 0.09314, 0.03534, 0.06429, 0.03318, 0.06232, 0.05258, 0.06243, 0.3811, 0.07294, 0.6061, 0.02736, 0.2788, 0.02233, 0.3483, 0.05624, 0.1664, 0.0624, 0.1192, 0.02886, 0.1175, 0.03123, 0.1842, 0.06238, 0.08057, 0.06232, 0.05258, 0.03121, 0.05258, 0.05486, 0.1568, 0.06243, 0.498, 0.06243, 0.3811, 0.02233, 0.3483, 0.02592, 0.8169, 0.07294, 0.6061, 0.05624, 0.1664, 0.03123, 0.1842, 0.02736, 0.2788, 0.0624, 0.1192, 0.06238, 0.08057, 0.05486, 0.1568, 0.02886, 0.1175, 0.06232, 0.05258, 0.06429, 0.03318, 0.03117, 0.03534, 0.03121, 0.05258, 0.02233, 0.3483, 0.02736, 0.2788, 3.958e-05, 0.274, 3.725e-05, 0.3844, 0.03123, 0.1842, 0.02886, 0.1175, 5.162e-05, 0.1194, 0.008975, 0.1921, 0.05486, 0.1568, 0.03121, 0.05258, 9.525e-05, 0.05258, 6.568e-05, 0.08057, 1.026, 0.8169, 1.022, 0.3483, 1.0, 0.3844, 0.9914, 0.4572, 0.02736, 0.2788, 0.03123, 0.1842, 0.008975, 0.1921, 3.958e-05, 0.274, 0.02886, 0.1175, 0.05486, 0.1568, 6.568e-05, 0.08057, 5.162e-05, 0.1194, 0.03121, 0.05258, 0.03117, 0.03534, 0.02606, 0.03481, 9.525e-05, 0.05258, 1.0, 0.3844, 1.0, 0.274, 0.9688, 0.2661, 0.9596, 0.3462, 1.009, 0.1921, 1.0, 0.1194, 0.9689, 0.1187, 0.9854, 0.4945, 1.0, 0.08057, 1.0, 0.05258, 0.9621, 0.05399, 0.9689, 0.08057, 0.9914, 0.4572, 1.0, 0.3844, 0.9596, 0.3462, 0.9688, 0.4857, 1.0, 0.274, 1.009, 0.1921, 0.9854, 0.4945, 0.9688, 0.2661, 1.0, 0.1194, 1.0, 0.08057, 0.9689, 0.08057, 0.9689, 0.1187, 1.0, 0.05258, 1.026, 0.03481, 0.9692, 0.03534, 0.9621, 0.05399, 0.9596, 0.3462, 0.9688, 0.2661, 0.9376, 0.2608, 0.9409, 0.3888, 0.9854, 0.4945, 0.9689, 0.1187, 0.9377, 0.1194, 0.9271, 0.1963, 0.9689, 0.08057, 0.9621, 0.05399, 0.9379, 0.05258, 0.9377, 0.08057, 0.9688, 0.4857, 0.9596, 0.3462, 0.9409, 0.3888, 0.9478, 0.9114, 0.9688, 0.2661, 0.9854, 0.4945, 0.9271, 0.1963, 0.9376, 0.2608, 0.9689, 0.1187, 0.9689, 0.08057, 0.9377, 0.08057, 0.9377, 0.1194, 0.9621, 0.05399, 0.9692, 0.03534, 0.9382, 0.03534, 0.9379, 0.05258, 0.9409, 0.3888, 0.9376, 0.2608, 0.8909, 0.6934, 0.9064, 0.3753, 0.9271, 0.1963, 0.9377, 0.1194, 0.9065, 0.1225, 0.9065, 0.1882, 0.9377, 0.08057, 0.9379, 0.05258, 0.9067, 0.05258, 0.878, 0.1979, 0.9478, 0.9114, 0.9409, 0.3888, 0.9064, 0.3753, 0.9064, 0.4789, 0.9376, 0.2608, 0.9271, 0.1963, 0.9065, 0.1882, 0.8909, 0.6934, 0.9377, 0.1194, 0.9377, 0.08057, 0.878, 0.1979, 0.9065, 0.1225, 0.9379, 0.05258, 0.9382, 0.03534, 0.9072, 0.03534, 0.9067, 0.05258, 0.9064, 0.3753, 0.8909, 0.6934, 0.8752, 0.292, 0.876, 0.4324, 0.9065, 0.1882, 0.9065, 0.1225, 0.8982, 0.3504, 0.8753, 0.1979, 0.878, 0.1979, 0.9067, 0.05258, 0.8756, 0.05258, 0.8754, 0.08057, 0.9064, 0.4789, 0.9064, 0.3753, 0.876, 0.4324, 0.8695, 0.8779, 0.8909, 0.6934, 0.9065, 0.1882, 0.8753, 0.1979, 0.8752, 0.292, 0.9065, 0.1225, 0.878, 0.1979, 0.8754, 0.08057, 0.8982, 0.3504, 0.9067, 0.05258, 0.9072, 0.03534, 0.874, 0.03863, 0.8756, 0.05258, 0.876, 0.4324, 0.8752, 0.292, 0.844, 0.3041, 0.8476, 0.389, 0.8753, 0.1979, 0.8982, 0.3504, 0.8441, 0.1288, 0.8496, 0.5098, 0.8754, 0.08057, 0.8756, 0.05258, 0.8444, 0.05258, 0.8421, 0.1336, 0.8695, 0.8779, 0.876, 0.4324, 0.8476, 0.389, 0.8442, 0.5075, 0.8752, 0.292, 0.8753, 0.1979, 0.8496, 0.5098, 0.844, 0.3041, 0.8982, 0.3504, 0.8754, 0.08057, 0.8421, 0.1336, 0.8441, 0.1288, 0.8756, 0.05258, 0.874, 0.03863, 0.845, 0.03534, 0.8444, 0.05258, 0.8476, 0.389, 0.844, 0.3041, 0.8128, 0.3087, 0.8082, 0.3985, 0.8496, 0.5098, 0.8441, 0.1288, 0.8129, 0.13, 0.8128, 0.2075, 0.8421, 0.1336, 0.8444, 0.05258, 0.8386, 0.05945, 0.8232, 0.08848, 0.8442, 0.5075, 0.8476, 0.389, 0.8082, 0.3985, 0.8108, 0.7788, 0.844, 0.3041, 0.8496, 0.5098, 0.8128, 0.2075, 0.8128, 0.3087, 0.8441, 0.1288, 0.8421, 0.1336, 0.8232, 0.08848, 0.8129, 0.13, 0.8444, 0.05258, 0.845, 0.03534, 0.8138, 0.03534, 0.8386, 0.05945, 0.8082, 0.3985, 0.8128, 0.3087, 0.775, 0.3012, 0.7815, 0.4191, 0.8128, 0.2075, 0.8129, 0.13, 0.8005, 0.3178, 0.7816, 0.2072, 0.8232, 0.08848, 0.8386, 0.05945, 0.7941, 0.09785, 0.792, 0.09452, 0.8108, 0.7788, 0.8082, 0.3985, 0.7815, 0.4191, 0.7819, 0.5058, 0.8128, 0.3087, 0.8128, 0.2075, 0.7816, 0.2072, 0.775, 0.3012, 0.8129, 0.13, 0.8232, 0.08848, 0.792, 0.09452, 0.8005, 0.3178, 0.8386, 0.05945, 0.8138, 0.03534, 0.7826, 0.03534, 0.7941, 0.09785, 0.7815, 0.4191, 0.775, 0.3012, 0.7372, 0.7669, 0.7503, 0.4283, 0.7816, 0.2072, 0.8005, 0.3178, 0.7504, 0.1331, 0.7406, 0.2209, 0.792, 0.09452, 0.7941, 0.09785, 0.7638, 0.05105, 0.7505, 0.08131, 0.7819, 0.5058, 0.7815, 0.4191, 0.7503, 0.4283, 0.7503, 0.5459, 0.775, 0.3012, 0.7816, 0.2072, 0.7406, 0.2209, 0.7372, 0.7669, 0.8005, 0.3178, 0.792, 0.09452, 0.7505, 0.08131, 0.7504, 0.1331, 0.7941, 0.09785, 0.7826, 0.03534, 0.7514, 0.03534, 0.7638, 0.05105, 0.7503, 0.4283, 0.7372, 0.7669, 0.719, 0.3127, 0.719, 0.4281, 0.7406, 0.2209, 0.7504, 0.1331, 0.7191, 0.133, 0.7191, 0.2116, 0.7505, 0.08131, 0.7638, 0.05105, 0.7194, 0.05258, 0.6843, 0.2267, 0.7503, 0.5459, 0.7503, 0.4283, 0.719, 0.4281, 0.7353, 0.7787, 0.7372, 0.7669, 0.7406, 0.2209, 0.7191, 0.2116, 0.719, 0.3127, 0.7504, 0.1331, 0.7505, 0.08131, 0.6843, 0.2267, 0.7191, 0.133, 0.7638, 0.05105, 0.7514, 0.03534, 0.7245, 0.04472, 0.7194, 0.05258, 0.719, 0.4281, 0.719, 0.3127, 0.6878, 0.305, 0.6877, 0.4169, 0.7191, 0.2116, 0.7191, 0.133, 0.6908, 0.1437, 0.6879, 0.4628, 0.6843, 0.2267, 0.7194, 0.05258, 0.7029, 0.05213, 0.6853, 0.08457, 0.7353, 0.7787, 0.719, 0.4281, 0.6877, 0.4169, 0.6879, 0.4718, 0.719, 0.3127, 0.7191, 0.2116, 0.6879, 0.4628, 0.6878, 0.305, 0.7191, 0.133, 0.6843, 0.2267, 0.6853, 0.08457, 0.6908, 0.1437, 0.7194, 0.05258, 0.7245, 0.04472, 0.6887, 0.03534, 0.7029, 0.05213, 0.6877, 0.4169, 0.6878, 0.305, 0.6624, 0.6402, 0.6565, 0.3968, 0.6879, 0.4628, 0.6908, 0.1437, 0.6465, 0.1333, 0.6506, 0.1909, 0.6853, 0.08457, 0.7029, 0.05213, 0.6477, 0.04893, 0.6554, 0.099, 0.6879, 0.4718, 0.6877, 0.4169, 0.6565, 0.3968, 0.6565, 0.5055, 0.6878, 0.305, 0.6879, 0.4628, 0.6506, 0.1909, 0.6624, 0.6402, 0.6908, 0.1437, 0.6853, 0.08457, 0.6554, 0.099, 0.6465, 0.1333, 0.7029, 0.05213, 0.6887, 0.03534, 0.6573, 0.03534, 0.6477, 0.04893, 0.6565, 0.3968, 0.6624, 0.6402, 0.6252, 0.2732, 0.6252, 0.371, 0.6506, 0.1909, 0.6465, 0.1333, 0.6252, 0.1233, 0.6252, 0.1884, 0.6554, 0.099, 0.6477, 0.04893, 0.5948, 0.09384, 0.6253, 0.08057, 0.6565, 0.5055, 0.6565, 0.3968, 0.6252, 0.371, 0.6447, 0.9794, 0.6624, 0.6402, 0.6506, 0.1909, 0.6252, 0.1884, 0.6252, 0.2732, 0.6465, 0.1333, 0.6554, 0.099, 0.6253, 0.08057, 0.6252, 0.1233, 0.6477, 0.04893, 0.6573, 0.03534, 0.6446, 0.03337, 0.5948, 0.09384, 0.6252, 0.371, 0.6252, 0.2732, 0.5939, 0.2611, 0.5939, 0.3686, 0.6252, 0.1884, 0.6252, 0.1233, 0.5874, 0.3113, 0.5939, 0.1781, 0.6253, 0.08057, 0.5948, 0.09384, 0.5941, 0.05258, 0.594, 0.08057, 0.6447, 0.9794, 0.6252, 0.371, 0.5939, 0.3686, 0.5939, 0.4862, 0.6252, 0.2732, 0.6252, 0.1884, 0.5939, 0.1781, 0.5939, 0.2611, 0.6252, 0.1233, 0.6253, 0.08057, 0.594, 0.08057, 0.5874, 0.3113, 0.5948, 0.09384, 0.6446, 0.03337, 0.5895, 0.0352, 0.5941, 0.05258, 0.5939, 0.3686, 0.5939, 0.2611, 0.5757, 0.6537, 0.5626, 0.3711, 0.5939, 0.1781, 0.5874, 0.3113, 0.5626, 0.1183, 0.5626, 0.176, 0.594, 0.08057, 0.5941, 0.05258, 0.5636, 0.05789, 0.5626, 0.08057, 0.5939, 0.4862, 0.5939, 0.3686, 0.5626, 0.3711, 0.5698, 0.8324, 0.5939, 0.2611, 0.5939, 0.1781, 0.5626, 0.176, 0.5757, 0.6537, 0.5874, 0.3113, 0.594, 0.08057, 0.5626, 0.08057, 0.5626, 0.1183, 0.5941, 0.05258, 0.5895, 0.0352, 0.5629, 0.03534, 0.5636, 0.05789, 0.5626, 0.3711, 0.5757, 0.6537, 0.5313, 0.2586, 0.5419, 0.3535, 0.5626, 0.176, 0.5626, 0.1183, 0.5313, 0.1187, 0.5169, 0.1844, 0.5626, 0.08057, 0.5636, 0.05789, 0.5313, 0.05258, 0.5114, 0.1639, 0.5698, 0.8324, 0.5626, 0.3711, 0.5419, 0.3535, 0.5313, 0.4804, 0.5757, 0.6537, 0.5626, 0.176, 0.5169, 0.1844, 0.5313, 0.2586, 0.5626, 0.1183, 0.5626, 0.08057, 0.5114, 0.1639, 0.5313, 0.1187, 0.5636, 0.05789, 0.5629, 0.03534, 0.5354, 0.03997, 0.5313, 0.05258, 0.5419, 0.3535, 0.5313, 0.2586, 0.5066, 0.2645, 0.5074, 0.3642, 0.5169, 0.1844, 0.5313, 0.1187, 0.497, 0.1091, 0.5, 0.1837, 0.5114, 0.1639, 0.5313, 0.05258, 0.4999, 0.05258, 0.4909, 0.07804, 0.5313, 0.4804, 0.5419, 0.3535, 0.5074, 0.3642, 0.5125, 0.4328, 0.5313, 0.2586, 0.5169, 0.1844, 0.5, 0.1837, 0.5066, 0.2645, 0.5313, 0.1187, 0.5114, 0.1639, 0.4909, 0.07804, 0.497, 0.1091, 0.5313, 0.05258, 0.5354, 0.03997, 0.4998, 0.03534, 0.4999, 0.05258, 0.5074, 0.3642, 0.5066, 0.2645, 0.4527, 0.6789, 0.4687, 0.3908, 0.5, 0.1837, 0.497, 0.1091, 0.484, 0.2333, 0.4686, 0.1908, 0.4909, 0.07804, 0.4999, 0.05258, 0.4511, 0.08015, 0.4654, 0.0901, 0.5125, 0.4328, 0.5074, 0.3642, 0.4687, 0.3908, 0.4544, 0.8471, 0.5066, 0.2645, 0.5, 0.1837, 0.4686, 0.1908, 0.4527, 0.6789, 0.497, 0.1091, 0.4909, 0.07804, 0.4654, 0.0901, 0.484, 0.2333, 0.4999, 0.05258, 0.4998, 0.03534, 0.4841, 0.03648, 0.4511, 0.08015, 0.4687, 0.3908, 0.4527, 0.6789, 0.4281, 0.2929, 0.4374, 0.4038, 0.4686, 0.1908, 0.484, 0.2333, 0.4373, 0.1244, 0.4373, 0.1956, 0.4654, 0.0901, 0.4511, 0.08015, 0.4371, 0.05258, 0.4373, 0.08057, 0.4544, 0.8471, 0.4687, 0.3908, 0.4374, 0.4038, 0.4374, 0.5221, 0.4527, 0.6789, 0.4686, 0.1908, 0.4373, 0.1956, 0.4281, 0.2929, 0.484, 0.2333, 0.4654, 0.0901, 0.4373, 0.08057, 0.4373, 0.1244, 0.4511, 0.08015, 0.4841, 0.03648, 0.4368, 0.03534, 0.4371, 0.05258, 0.4374, 0.4038, 0.4281, 0.2929, 0.4061, 0.2938, 0.4061, 0.4076, 0.4373, 0.1956, 0.4373, 0.1244, 0.4511, 0.2725, 0.406, 0.197, 0.4373, 0.08057, 0.4371, 0.05258, 0.4058, 0.05258, 0.3948, 0.07048, 0.4374, 0.5221, 0.4374, 0.4038, 0.4061, 0.4076, 0.4099, 0.8007, 0.4281, 0.2929, 0.4373, 0.1956, 0.406, 0.197, 0.4061, 0.2938, 0.4373, 0.1244, 0.4373, 0.08057, 0.3948, 0.07048, 0.4511, 0.2725, 0.4371, 0.05258, 0.4368, 0.03534, 0.4181, 0.03999, 0.4058, 0.05258, 0.4061, 0.4076, 0.4061, 0.2938, 0.373, 0.6641, 0.3748, 0.4015, 0.406, 0.197, 0.4511, 0.2725, 0.3747, 0.1241, 0.3747, 0.1947, 0.3948, 0.07048, 0.4058, 0.05258, 0.3744, 0.05258, 0.3746, 0.08057, 0.4099, 0.8007, 0.4061, 0.4076, 0.3748, 0.4015, 0.3748, 0.5189, 0.4061, 0.2938, 0.406, 0.197, 0.3747, 0.1947, 0.373, 0.6641, 0.4511, 0.2725, 0.3948, 0.07048, 0.3746, 0.08057, 0.3747, 0.1241, 0.4058, 0.05258, 0.4181, 0.03999, 0.3739, 0.03534, 0.3744, 0.05258, 0.3748, 0.4015, 0.373, 0.6641, 0.3435, 0.2796, 0.3435, 0.3864, 0.3747, 0.1947, 0.3747, 0.1241, 0.3511, 0.2646, 0.3435, 0.1892, 0.3746, 0.08057, 0.3744, 0.05258, 0.3447, 0.077, 0.3433, 0.08057, 0.3748, 0.5189, 0.3748, 0.4015, 0.3435, 0.3864, 0.356, 0.8516, 0.373, 0.6641, 0.3747, 0.1947, 0.3435, 0.1892, 0.3435, 0.2796, 0.3747, 0.1241, 0.3746, 0.08057, 0.3433, 0.08057, 0.3511, 0.2646, 0.3744, 0.05258, 0.3739, 0.03534, 0.3425, 0.03534, 0.3447, 0.077, 0.3435, 0.3864, 0.3435, 0.2796, 0.2792, 0.5605, 0.3122, 0.3651, 0.3435, 0.1892, 0.3511, 0.2646, 0.3121, 0.12, 0.3122, 0.1817, 0.3433, 0.08057, 0.3447, 0.077, 0.3118, 0.05258, 0.317, 0.07372, 0.356, 0.8516, 0.3435, 0.3864, 0.3122, 0.3651, 0.3122, 0.4712, 0.3435, 0.2796, 0.3435, 0.1892, 0.3122, 0.1817, 0.2792, 0.5605, 0.3511, 0.2646, 0.3433, 0.08057, 0.317, 0.07372, 0.3121, 0.12, 0.3447, 0.077, 0.3425, 0.03534, 0.3111, 0.03534, 0.3118, 0.05258, 0.3122, 0.3651, 0.2792, 0.5605, 0.281, 0.2523, 0.281, 0.3532, 0.3122, 0.1817, 0.3121, 0.12, 0.3037, 0.257, 0.2809, 0.174, 0.317, 0.07372, 0.3118, 0.05258, 0.2805, 0.05258, 0.2836, 0.07135, 0.3122, 0.4712, 0.3122, 0.3651, 0.281, 0.3532, 0.281, 0.4654, 0.2792, 0.5605, 0.3122, 0.1817, 0.2809, 0.174, 0.281, 0.2523, 0.3121, 0.12, 0.317, 0.07372, 0.2836, 0.07135, 0.3037, 0.257, 0.3118, 0.05258, 0.3111, 0.03534, 0.2569, 0.03534, 0.2805, 0.05258, 1.249, 0.03534, 0.9398, 0.01089, 1.219, 0.03449, 1.219, 0.03449, 0.9398, 0.01089, 1.186, 0.03534, 1.186, 0.03534, 0.9398, 0.01089, 1.178, 0.02928, 1.178, 0.02928, 0.9398, 0.01089, 1.124, 0.03534, 1.124, 0.03534, 0.9398, 0.01089, 1.093, 0.03534, 1.093, 0.03534, 0.9398, 0.01089, 1.064, 0.03318, 1.064, 0.03318, 0.9398, 0.01089, 1.031, 0.03534, 1.031, 0.03534, 0.9398, 0.01089, 1.026, 0.03481, 1.026, 0.03481, 0.9398, 0.01089, 0.9692, 0.03534, 0.9692, 0.03534, 0.9398, 0.01089, 0.9382, 0.03534, 0.9382, 0.03534, 0.9398, 0.01089, 0.9072, 0.03534, 0.9072, 0.03534, 0.9398, 0.01089, 0.874, 0.03863, 0.874, 0.03863, 0.9398, 0.01089, 0.845, 0.03534, 0.845, 0.03534, 0.9398, 0.01089, 0.8138, 0.03534, 0.8138, 0.03534, 0.9398, 0.01089, 0.7826, 0.03534, 0.7826, 0.03534, 0.9398, 0.01089, 0.7514, 0.03534, 0.7514, 0.03534, 0.9398, 0.01089, 0.7245, 0.04472, 0.7245, 0.04472, 0.9398, 0.01089, 0.6887, 0.03534, 0.6887, 0.03534, 0.9398, 0.01089, 0.6573, 0.03534, 0.6573, 0.03534, 0.9398, 0.01089, 0.6446, 0.03337, 0.6446, 0.03337, 0.9398, 0.01089, 0.5895, 0.0352, 0.5895, 0.0352, 0.9398, 0.01089, 0.5629, 0.03534, 0.5629, 0.03534, 0.9398, 0.01089, 0.5354, 0.03997, 0.5354, 0.03997, 0.9398, 0.01089, 0.4998, 0.03534, 0.4998, 0.03534, 0.9398, 0.01089, 0.4841, 0.03648, 0.4841, 0.03648, 0.9398, 0.01089, 1.437, 0.03534, 1.437, 0.03534, 0.9398, 0.01089, 1.418, 0.03999, 1.418, 0.03999, 0.9398, 0.01089, 1.374, 0.03534, 1.374, 0.03534, 0.9398, 0.01089, 1.342, 0.03534, 1.342, 0.03534, 0.9398, 0.01089, 1.311, 0.03534, 1.311, 0.03534, 0.9398, 0.01089, 1.257, 0.03534, 0.281, 0.3532, 0.281, 0.2523, 0.2635, 0.5269, 0.2497, 0.3658, 0.2809, 0.174, 0.3037, 0.257, 0.2496, 0.1183, 0.2497, 0.1754, 0.2836, 0.07135, 0.2805, 0.05258, 0.2493, 0.05258, 0.2495, 0.08057, 1.257, 0.03534, 0.9398, 0.01089, 1.249, 0.03534, 0.281, 0.4654, 0.281, 0.3532, 0.2497, 0.3658, 0.2497, 0.4828, 0.281, 0.2523, 0.2809, 0.174, 0.2497, 0.1754, 0.2635, 0.5269, 0.3037, 0.257, 0.2836, 0.07135, 0.2495, 0.08057, 0.2496, 0.1183, 0.2805, 0.05258, 0.2569, 0.03534, 0.2486, 0.03534, 0.2493, 0.05258, 0.2495, 0.08057, 0.1803, 0.1949, 0.2113, 0.04701, 0.2493, 0.05258, 0.2497, 0.4828, 0.2155, 0.9854, 0.2185, 0.3713, 0.2497, 0.3658, 0.2635, 0.5269, 0.2185, 0.2633, 0.2184, 0.1769, 0.2497, 0.1754, 0.2496, 0.1183, 0.2184, 0.1183, 0.1803, 0.1949, 0.2495, 0.08057, 0.2493, 0.05258, 0.2113, 0.04701, 0.2192, 0.03449, 0.2486, 0.03534, 0.2497, 0.3658, 0.2185, 0.3713, 0.2185, 0.2633, 0.2635, 0.5269, 0.2497, 0.1754, 0.2184, 0.1769, 0.2184, 0.1183, 0.2496, 0.1183, 0.2185, 0.3713, 0.1873, 0.3689, 0.1872, 0.2619, 0.2185, 0.2633, 0.2184, 0.1769, 0.1881, 0.3817, 0.1872, 0.1185, 0.2184, 0.1183, 0.1803, 0.1949, 0.1871, 0.08057, 0.1869, 0.05258, 0.2113, 0.04701, 0.2155, 0.9854, 0.1873, 0.4872, 0.1873, 0.3689, 0.2185, 0.3713, 0.2185, 0.2633, 0.1872, 0.2619, 0.1881, 0.3817, 0.2184, 0.1769, 0.2184, 0.1183, 0.1872, 0.1185, 0.1871, 0.08057, 0.1803, 0.1949, 0.2113, 0.04701, 0.1869, 0.05258, 0.1863, 0.03534, 0.2192, 0.03449, 0.1873, 0.3689, 0.156, 0.3786, 0.1729, 0.5977, 0.1872, 0.2619, 0.1881, 0.3817, 0.156, 0.1813, 0.156, 0.1191, 0.1872, 0.1185, 0.1871, 0.08057, 0.1483, 0.08425, 0.1567, 0.05306, 0.1869, 0.05258, 0.1873, 0.4872, 0.156, 0.496, 0.156, 0.3786, 0.1873, 0.3689, 0.1872, 0.2619, 0.1729, 0.5977, 0.156, 0.1813, 0.1881, 0.3817, 0.1872, 0.1185, 0.156, 0.1191, 0.1483, 0.08425, 0.1871, 0.08057, 0.1869, 0.05258, 0.1567, 0.05306, 0.1781, 0.02928, 0.1863, 0.03534, 0.156, 0.3786, 0.1163, 0.3379, 0.1248, 0.274, 0.1729, 0.5977, 0.156, 0.1813, 0.1248, 0.1832, 0.1017, 0.3247, 0.156, 0.1191, 0.1483, 0.08425, 0.1247, 0.08057, 0.1366, 0.06127, 0.1567, 0.05306, 0.156, 0.496, 0.1189, 0.8224, 0.1163, 0.3379, 0.156, 0.3786, 0.1729, 0.5977, 0.1248, 0.274, 0.1248, 0.1832, 0.156, 0.1813, 0.156, 0.1191, 0.1017, 0.3247, 0.1247, 0.08057, 0.1483, 0.08425, 0.1567, 0.05306, 0.1366, 0.06127, 0.1242, 0.03534, 0.1781, 0.02928, 0.1163, 0.3379, 0.09363, 0.382, 0.09213, 0.2491, 0.1248, 0.274, 0.1248, 0.1832, 0.1001, 0.1895, 0.09358, 0.1193, 0.1017, 0.3247, 0.1247, 0.08057, 0.09354, 0.08057, 0.08517, 0.08232, 0.1366, 0.06127, 0.1189, 0.8224, 0.09363, 0.5006, 0.09363, 0.382, 0.1163, 0.3379, 0.1248, 0.274, 0.09213, 0.2491, 0.1001, 0.1895, 0.1248, 0.1832, 0.1017, 0.3247, 0.09358, 0.1193, 0.09354, 0.08057, 0.1247, 0.08057, 0.1366, 0.06127, 0.08517, 0.08232, 0.09314, 0.03534, 0.1242, 0.03534, 0.09363, 0.382, 0.06243, 0.3811, 0.07294, 0.6061, 0.09213, 0.2491, 0.1001, 0.1895, 0.05624, 0.1664, 0.0624, 0.1192, 0.09358, 0.1193, 0.09354, 0.08057, 0.06238, 0.08057, 0.06232, 0.05258, 0.08517, 0.08232, 0.09363, 0.5006, 0.06243, 0.498, 0.06243, 0.3811, 0.09363, 0.382, 0.09213, 0.2491, 0.07294, 0.6061, 0.05624, 0.1664, 0.1001, 0.1895, 0.09358, 0.1193, 0.0624, 0.1192, 0.06238, 0.08057, 0.09354, 0.08057, 0.08517, 0.08232, 0.06232, 0.05258, 0.06429, 0.03318, 0.09314, 0.03534, 0.06243, 0.3811, 0.02233, 0.3483, 0.02736, 0.2788, 0.07294, 0.6061, 0.05624, 0.1664, 0.03123, 0.1842, 0.02886, 0.1175, 0.0624, 0.1192, 0.06238, 0.08057, 0.05486, 0.1568, 0.03121, 0.05258, 0.06232, 0.05258, 0.06243, 0.498, 0.02592, 0.8169, 0.02233, 0.3483, 0.06243, 0.3811, 0.07294, 0.6061, 0.02736, 0.2788, 0.03123, 0.1842, 0.05624, 0.1664, 0.0624, 0.1192, 0.02886, 0.1175, 0.05486, 0.1568, 0.06238, 0.08057, 0.06232, 0.05258, 0.03121, 0.05258, 0.03117, 0.03534, 0.06429, 0.03318, 0.02233, 0.3483, 3.725e-05, 0.3844, 3.958e-05, 0.274, 0.02736, 0.2788, 0.03123, 0.1842, 0.008975, 0.1921, 5.162e-05, 0.1194, 0.02886, 0.1175, 0.05486, 0.1568, 6.568e-05, 0.08057, 9.525e-05, 0.05258, 0.03121, 0.05258, 1.026, 0.8169, 0.9914, 0.4572, 1.0, 0.3844, 1.022, 0.3483, 0.02736, 0.2788, 3.958e-05, 0.274, 0.008975, 0.1921, 0.03123, 0.1842, 0.02886, 0.1175, 5.162e-05, 0.1194, 6.568e-05, 0.08057, 0.05486, 0.1568, 0.03121, 0.05258, 9.525e-05, 0.05258, 0.02606, 0.03481, 0.03117, 0.03534, 1.0, 0.3844, 0.9596, 0.3462, 0.9688, 0.2661, 1.0, 0.274, 1.009, 0.1921, 0.9854, 0.4945, 0.9689, 0.1187, 1.0, 0.1194, 1.0, 0.08057, 0.9689, 0.08057, 0.9621, 0.05399, 1.0, 0.05258, 0.9914, 0.4572, 0.9688, 0.4857, 0.9596, 0.3462, 1.0, 0.3844, 1.0, 0.274, 0.9688, 0.2661, 0.9854, 0.4945, 1.009, 0.1921, 1.0, 0.1194, 0.9689, 0.1187, 0.9689, 0.08057, 1.0, 0.08057, 1.0, 0.05258, 0.9621, 0.05399, 0.9692, 0.03534, 1.026, 0.03481, 0.9596, 0.3462, 0.9409, 0.3888, 0.9376, 0.2608, 0.9688, 0.2661, 0.9854, 0.4945, 0.9271, 0.1963, 0.9377, 0.1194, 0.9689, 0.1187, 0.9689, 0.08057, 0.9377, 0.08057, 0.9379, 0.05258, 0.9621, 0.05399, 0.9688, 0.4857, 0.9478, 0.9114, 0.9409, 0.3888, 0.9596, 0.3462, 0.9688, 0.2661, 0.9376, 0.2608, 0.9271, 0.1963, 0.9854, 0.4945, 0.9689, 0.1187, 0.9377, 0.1194, 0.9377, 0.08057, 0.9689, 0.08057, 0.9621, 0.05399, 0.9379, 0.05258, 0.9382, 0.03534, 0.9692, 0.03534, 0.9409, 0.3888, 0.9064, 0.3753, 0.8909, 0.6934, 0.9376, 0.2608, 0.9271, 0.1963, 0.9065, 0.1882, 0.9065, 0.1225, 0.9377, 0.1194, 0.9377, 0.08057, 0.878, 0.1979, 0.9067, 0.05258, 0.9379, 0.05258, 0.9478, 0.9114, 0.9064, 0.4789, 0.9064, 0.3753, 0.9409, 0.3888, 0.9376, 0.2608, 0.8909, 0.6934, 0.9065, 0.1882, 0.9271, 0.1963, 0.9377, 0.1194, 0.9065, 0.1225, 0.878, 0.1979, 0.9377, 0.08057, 0.9379, 0.05258, 0.9067, 0.05258, 0.9072, 0.03534, 0.9382, 0.03534, 0.9064, 0.3753, 0.876, 0.4324, 0.8752, 0.292, 0.8909, 0.6934, 0.9065, 0.1882, 0.8753, 0.1979, 0.8982, 0.3504, 0.9065, 0.1225, 0.878, 0.1979, 0.8754, 0.08057, 0.8756, 0.05258, 0.9067, 0.05258, 0.9064, 0.4789, 0.8695, 0.8779, 0.876, 0.4324, 0.9064, 0.3753, 0.8909, 0.6934, 0.8752, 0.292, 0.8753, 0.1979, 0.9065, 0.1882, 0.9065, 0.1225, 0.8982, 0.3504, 0.8754, 0.08057, 0.878, 0.1979, 0.9067, 0.05258, 0.8756, 0.05258, 0.874, 0.03863, 0.9072, 0.03534, 0.876, 0.4324, 0.8476, 0.389, 0.844, 0.3041, 0.8752, 0.292, 0.8753, 0.1979, 0.8496, 0.5098, 0.8441, 0.1288, 0.8982, 0.3504, 0.8754, 0.08057, 0.8421, 0.1336, 0.8444, 0.05258, 0.8756, 0.05258, 0.8695, 0.8779, 0.8442, 0.5075, 0.8476, 0.389, 0.876, 0.4324, 0.8752, 0.292, 0.844, 0.3041, 0.8496, 0.5098, 0.8753, 0.1979, 0.8982, 0.3504, 0.8441, 0.1288, 0.8421, 0.1336, 0.8754, 0.08057, 0.8756, 0.05258, 0.8444, 0.05258, 0.845, 0.03534, 0.874, 0.03863, 0.8476, 0.389, 0.8082, 0.3985, 0.8128, 0.3087, 0.844, 0.3041, 0.8496, 0.5098, 0.8128, 0.2075, 0.8129, 0.13, 0.8441, 0.1288, 0.8421, 0.1336, 0.8232, 0.08848, 0.8386, 0.05945, 0.8444, 0.05258, 0.8442, 0.5075, 0.8108, 0.7788, 0.8082, 0.3985, 0.8476, 0.389, 0.844, 0.3041, 0.8128, 0.3087, 0.8128, 0.2075, 0.8496, 0.5098, 0.8441, 0.1288, 0.8129, 0.13, 0.8232, 0.08848, 0.8421, 0.1336, 0.8444, 0.05258, 0.8386, 0.05945, 0.8138, 0.03534, 0.845, 0.03534, 0.8082, 0.3985, 0.7815, 0.4191, 0.775, 0.3012, 0.8128, 0.3087, 0.8128, 0.2075, 0.7816, 0.2072, 0.8005, 0.3178, 0.8129, 0.13, 0.8232, 0.08848, 0.792, 0.09452, 0.7941, 0.09785, 0.8386, 0.05945, 0.8108, 0.7788, 0.7819, 0.5058, 0.7815, 0.4191, 0.8082, 0.3985, 0.8128, 0.3087, 0.775, 0.3012, 0.7816, 0.2072, 0.8128, 0.2075, 0.8129, 0.13, 0.8005, 0.3178, 0.792, 0.09452, 0.8232, 0.08848, 0.8386, 0.05945, 0.7941, 0.09785, 0.7826, 0.03534, 0.8138, 0.03534, 0.7815, 0.4191, 0.7503, 0.4283, 0.7372, 0.7669, 0.775, 0.3012, 0.7816, 0.2072, 0.7406, 0.2209, 0.7504, 0.1331, 0.8005, 0.3178, 0.792, 0.09452, 0.7505, 0.08131, 0.7638, 0.05105, 0.7941, 0.09785, 0.7819, 0.5058, 0.7503, 0.5459, 0.7503, 0.4283, 0.7815, 0.4191, 0.775, 0.3012, 0.7372, 0.7669, 0.7406, 0.2209, 0.7816, 0.2072, 0.8005, 0.3178, 0.7504, 0.1331, 0.7505, 0.08131, 0.792, 0.09452, 0.7941, 0.09785, 0.7638, 0.05105, 0.7514, 0.03534, 0.7826, 0.03534, 0.7503, 0.4283, 0.719, 0.4281, 0.719, 0.3127, 0.7372, 0.7669, 0.7406, 0.2209, 0.7191, 0.2116, 0.7191, 0.133, 0.7504, 0.1331, 0.7505, 0.08131, 0.6843, 0.2267, 0.7194, 0.05258, 0.7638, 0.05105, 0.7503, 0.5459, 0.7353, 0.7787, 0.719, 0.4281, 0.7503, 0.4283, 0.7372, 0.7669, 0.719, 0.3127, 0.7191, 0.2116, 0.7406, 0.2209, 0.7504, 0.1331, 0.7191, 0.133, 0.6843, 0.2267, 0.7505, 0.08131, 0.7638, 0.05105, 0.7194, 0.05258, 0.7245, 0.04472, 0.7514, 0.03534, 0.719, 0.4281, 0.6877, 0.4169, 0.6878, 0.305, 0.719, 0.3127, 0.7191, 0.2116, 0.6879, 0.4628, 0.6908, 0.1437, 0.7191, 0.133, 0.6843, 0.2267, 0.6853, 0.08457, 0.7029, 0.05213, 0.7194, 0.05258, 0.7353, 0.7787, 0.6879, 0.4718, 0.6877, 0.4169, 0.719, 0.4281, 0.719, 0.3127, 0.6878, 0.305, 0.6879, 0.4628, 0.7191, 0.2116, 0.7191, 0.133, 0.6908, 0.1437, 0.6853, 0.08457, 0.6843, 0.2267, 0.7194, 0.05258, 0.7029, 0.05213, 0.6887, 0.03534, 0.7245, 0.04472, 0.6877, 0.4169, 0.6565, 0.3968, 0.6624, 0.6402, 0.6878, 0.305, 0.6879, 0.4628, 0.6506, 0.1909, 0.6465, 0.1333, 0.6908, 0.1437, 0.6853, 0.08457, 0.6554, 0.099, 0.6477, 0.04893, 0.7029, 0.05213, 0.6879, 0.4718, 0.6565, 0.5055, 0.6565, 0.3968, 0.6877, 0.4169, 0.6878, 0.305, 0.6624, 0.6402, 0.6506, 0.1909, 0.6879, 0.4628, 0.6908, 0.1437, 0.6465, 0.1333, 0.6554, 0.099, 0.6853, 0.08457, 0.7029, 0.05213, 0.6477, 0.04893, 0.6573, 0.03534, 0.6887, 0.03534, 0.6565, 0.3968, 0.6252, 0.371, 0.6252, 0.2732, 0.6624, 0.6402, 0.6506, 0.1909, 0.6252, 0.1884, 0.6252, 0.1233, 0.6465, 0.1333, 0.6554, 0.099, 0.6253, 0.08057, 0.5948, 0.09384, 0.6477, 0.04893, 0.6565, 0.5055, 0.6447, 0.9794, 0.6252, 0.371, 0.6565, 0.3968, 0.6624, 0.6402, 0.6252, 0.2732, 0.6252, 0.1884, 0.6506, 0.1909, 0.6465, 0.1333, 0.6252, 0.1233, 0.6253, 0.08057, 0.6554, 0.099, 0.6477, 0.04893, 0.5948, 0.09384, 0.6446, 0.03337, 0.6573, 0.03534, 0.6252, 0.371, 0.5939, 0.3686, 0.5939, 0.2611, 0.6252, 0.2732, 0.6252, 0.1884, 0.5939, 0.1781, 0.5874, 0.3113, 0.6252, 0.1233, 0.6253, 0.08057, 0.594, 0.08057, 0.5941, 0.05258, 0.5948, 0.09384, 0.6447, 0.9794, 0.5939, 0.4862, 0.5939, 0.3686, 0.6252, 0.371, 0.6252, 0.2732, 0.5939, 0.2611, 0.5939, 0.1781, 0.6252, 0.1884, 0.6252, 0.1233, 0.5874, 0.3113, 0.594, 0.08057, 0.6253, 0.08057, 0.5948, 0.09384, 0.5941, 0.05258, 0.5895, 0.0352, 0.6446, 0.03337, 0.5939, 0.3686, 0.5626, 0.3711, 0.5757, 0.6537, 0.5939, 0.2611, 0.5939, 0.1781, 0.5626, 0.176, 0.5626, 0.1183, 0.5874, 0.3113, 0.594, 0.08057, 0.5626, 0.08057, 0.5636, 0.05789, 0.5941, 0.05258, 0.5939, 0.4862, 0.5698, 0.8324, 0.5626, 0.3711, 0.5939, 0.3686, 0.5939, 0.2611, 0.5757, 0.6537, 0.5626, 0.176, 0.5939, 0.1781, 0.5874, 0.3113, 0.5626, 0.1183, 0.5626, 0.08057, 0.594, 0.08057, 0.5941, 0.05258, 0.5636, 0.05789, 0.5629, 0.03534, 0.5895, 0.0352, 0.5626, 0.3711, 0.5419, 0.3535, 0.5313, 0.2586, 0.5757, 0.6537, 0.5626, 0.176, 0.5169, 0.1844, 0.5313, 0.1187, 0.5626, 0.1183, 0.5626, 0.08057, 0.5114, 0.1639, 0.5313, 0.05258, 0.5636, 0.05789, 0.5698, 0.8324, 0.5313, 0.4804, 0.5419, 0.3535, 0.5626, 0.3711, 0.5757, 0.6537, 0.5313, 0.2586, 0.5169, 0.1844, 0.5626, 0.176, 0.5626, 0.1183, 0.5313, 0.1187, 0.5114, 0.1639, 0.5626, 0.08057, 0.5636, 0.05789, 0.5313, 0.05258, 0.5354, 0.03997, 0.5629, 0.03534, 0.5419, 0.3535, 0.5074, 0.3642, 0.5066, 0.2645, 0.5313, 0.2586, 0.5169, 0.1844, 0.5, 0.1837, 0.497, 0.1091, 0.5313, 0.1187, 0.5114, 0.1639, 0.4909, 0.07804, 0.4999, 0.05258, 0.5313, 0.05258, 0.5313, 0.4804, 0.5125, 0.4328, 0.5074, 0.3642, 0.5419, 0.3535, 0.5313, 0.2586, 0.5066, 0.2645, 0.5, 0.1837, 0.5169, 0.1844, 0.5313, 0.1187, 0.497, 0.1091, 0.4909, 0.07804, 0.5114, 0.1639, 0.5313, 0.05258, 0.4999, 0.05258, 0.4998, 0.03534, 0.5354, 0.03997, 0.5074, 0.3642, 0.4687, 0.3908, 0.4527, 0.6789, 0.5066, 0.2645, 0.5, 0.1837, 0.4686, 0.1908, 0.484, 0.2333, 0.497, 0.1091, 0.4909, 0.07804, 0.4654, 0.0901, 0.4511, 0.08015, 0.4999, 0.05258, 0.5125, 0.4328, 0.4544, 0.8471, 0.4687, 0.3908, 0.5074, 0.3642, 0.5066, 0.2645, 0.4527, 0.6789, 0.4686, 0.1908, 0.5, 0.1837, 0.497, 0.1091, 0.484, 0.2333, 0.4654, 0.0901, 0.4909, 0.07804, 0.4999, 0.05258, 0.4511, 0.08015, 0.4841, 0.03648, 0.4998, 0.03534, 0.4687, 0.3908, 0.4374, 0.4038, 0.4281, 0.2929, 0.4527, 0.6789, 0.4686, 0.1908, 0.4373, 0.1956, 0.4373, 0.1244, 0.484, 0.2333, 0.4654, 0.0901, 0.4373, 0.08057, 0.4371, 0.05258, 0.4511, 0.08015, 0.4544, 0.8471, 0.4374, 0.5221, 0.4374, 0.4038, 0.4687, 0.3908, 0.4527, 0.6789, 0.4281, 0.2929, 0.4373, 0.1956, 0.4686, 0.1908, 0.484, 0.2333, 0.4373, 0.1244, 0.4373, 0.08057, 0.4654, 0.0901, 0.4511, 0.08015, 0.4371, 0.05258, 0.4368, 0.03534, 0.4841, 0.03648, 0.4374, 0.4038, 0.4061, 0.4076, 0.4061, 0.2938, 0.4281, 0.2929, 0.4373, 0.1956, 0.406, 0.197, 0.4511, 0.2725, 0.4373, 0.1244, 0.4373, 0.08057, 0.3948, 0.07048, 0.4058, 0.05258, 0.4371, 0.05258, 0.4374, 0.5221, 0.4099, 0.8007, 0.4061, 0.4076, 0.4374, 0.4038, 0.4281, 0.2929, 0.4061, 0.2938, 0.406, 0.197, 0.4373, 0.1956, 0.4373, 0.1244, 0.4511, 0.2725, 0.3948, 0.07048, 0.4373, 0.08057, 0.4371, 0.05258, 0.4058, 0.05258, 0.4181, 0.03999, 0.4368, 0.03534, 0.4061, 0.4076, 0.3748, 0.4015, 0.373, 0.6641, 0.4061, 0.2938, 0.406, 0.197, 0.3747, 0.1947, 0.3747, 0.1241, 0.4511, 0.2725, 0.3948, 0.07048, 0.3746, 0.08057, 0.3744, 0.05258, 0.4058, 0.05258, 0.4099, 0.8007, 0.3748, 0.5189, 0.3748, 0.4015, 0.4061, 0.4076, 0.4061, 0.2938, 0.373, 0.6641, 0.3747, 0.1947, 0.406, 0.197, 0.4511, 0.2725, 0.3747, 0.1241, 0.3746, 0.08057, 0.3948, 0.07048, 0.4058, 0.05258, 0.3744, 0.05258, 0.3739, 0.03534, 0.4181, 0.03999, 0.3748, 0.4015, 0.3435, 0.3864, 0.3435, 0.2796, 0.373, 0.6641, 0.3747, 0.1947, 0.3435, 0.1892, 0.3511, 0.2646, 0.3747, 0.1241, 0.3746, 0.08057, 0.3433, 0.08057, 0.3447, 0.077, 0.3744, 0.05258, 0.3748, 0.5189, 0.356, 0.8516, 0.3435, 0.3864, 0.3748, 0.4015, 0.373, 0.6641, 0.3435, 0.2796, 0.3435, 0.1892, 0.3747, 0.1947, 0.3747, 0.1241, 0.3511, 0.2646, 0.3433, 0.08057, 0.3746, 0.08057, 0.3744, 0.05258, 0.3447, 0.077, 0.3425, 0.03534, 0.3739, 0.03534, 0.3435, 0.3864, 0.3122, 0.3651, 0.2792, 0.5605, 0.3435, 0.2796, 0.3435, 0.1892, 0.3122, 0.1817, 0.3121, 0.12, 0.3511, 0.2646, 0.3433, 0.08057, 0.317, 0.07372, 0.3118, 0.05258, 0.3447, 0.077, 0.356, 0.8516, 0.3122, 0.4712, 0.3122, 0.3651, 0.3435, 0.3864, 0.3435, 0.2796, 0.2792, 0.5605, 0.3122, 0.1817, 0.3435, 0.1892, 0.3511, 0.2646, 0.3121, 0.12, 0.317, 0.07372, 0.3433, 0.08057, 0.3447, 0.077, 0.3118, 0.05258, 0.3111, 0.03534, 0.3425, 0.03534, 0.3122, 0.3651, 0.281, 0.3532, 0.281, 0.2523, 0.2792, 0.5605, 0.3122, 0.1817, 0.2809, 0.174, 0.3037, 0.257, 0.3121, 0.12, 0.317, 0.07372, 0.2836, 0.07135, 0.2805, 0.05258, 0.3118, 0.05258, 0.3122, 0.4712, 0.281, 0.4654, 0.281, 0.3532, 0.3122, 0.3651, 0.2792, 0.5605, 0.281, 0.2523, 0.2809, 0.174, 0.3122, 0.1817, 0.3121, 0.12, 0.3037, 0.257, 0.2836, 0.07135, 0.317, 0.07372, 0.3118, 0.05258, 0.2805, 0.05258, 0.2569, 0.03534, 0.3111, 0.03534, 1.249, 0.03534, 1.219, 0.03449, 0.9398, 0.01089, 1.219, 0.03449, 1.186, 0.03534, 0.9398, 0.01089, 1.186, 0.03534, 1.178, 0.02928, 0.9398, 0.01089, 1.178, 0.02928, 1.124, 0.03534, 0.9398, 0.01089, 1.124, 0.03534, 1.093, 0.03534, 0.9398, 0.01089, 1.093, 0.03534, 1.064, 0.03318, 0.9398, 0.01089, 1.064, 0.03318, 1.031, 0.03534, 0.9398, 0.01089, 1.031, 0.03534, 1.026, 0.03481, 0.9398, 0.01089, 1.026, 0.03481, 0.9692, 0.03534, 0.9398, 0.01089, 0.9692, 0.03534, 0.9382, 0.03534, 0.9398, 0.01089, 0.9382, 0.03534, 0.9072, 0.03534, 0.9398, 0.01089, 0.9072, 0.03534, 0.874, 0.03863, 0.9398, 0.01089, 0.874, 0.03863, 0.845, 0.03534, 0.9398, 0.01089, 0.845, 0.03534, 0.8138, 0.03534, 0.9398, 0.01089, 0.8138, 0.03534, 0.7826, 0.03534, 0.9398, 0.01089, 0.7826, 0.03534, 0.7514, 0.03534, 0.9398, 0.01089, 0.7514, 0.03534, 0.7245, 0.04472, 0.9398, 0.01089, 0.7245, 0.04472, 0.6887, 0.03534, 0.9398, 0.01089, 0.6887, 0.03534, 0.6573, 0.03534, 0.9398, 0.01089, 0.6573, 0.03534, 0.6446, 0.03337, 0.9398, 0.01089, 0.6446, 0.03337, 0.5895, 0.0352, 0.9398, 0.01089, 0.5895, 0.0352, 0.5629, 0.03534, 0.9398, 0.01089, 0.5629, 0.03534, 0.5354, 0.03997, 0.9398, 0.01089, 0.5354, 0.03997, 0.4998, 0.03534, 0.9398, 0.01089, 0.4998, 0.03534, 0.4841, 0.03648, 0.9398, 0.01089, 0.4841, 0.03648, 1.437, 0.03534, 0.9398, 0.01089, 1.437, 0.03534, 1.418, 0.03999, 0.9398, 0.01089, 1.418, 0.03999, 1.374, 0.03534, 0.9398, 0.01089, 1.374, 0.03534, 1.342, 0.03534, 0.9398, 0.01089, 1.342, 0.03534, 1.311, 0.03534, 0.9398, 0.01089, 1.311, 0.03534, 1.257, 0.03534, 0.9398, 0.01089, 0.281, 0.3532, 0.2497, 0.3658, 0.2635, 0.5269, 0.281, 0.2523, 0.2809, 0.174, 0.2497, 0.1754, 0.2496, 0.1183, 0.3037, 0.257, 0.2836, 0.07135, 0.2495, 0.08057, 0.2493, 0.05258, 0.2805, 0.05258, 1.257, 0.03534, 1.249, 0.03534, 0.9398, 0.01089, 0.281, 0.4654, 0.2497, 0.4828, 0.2497, 0.3658, 0.281, 0.3532, 0.281, 0.2523, 0.2635, 0.5269, 0.2497, 0.1754, 0.2809, 0.174, 0.3037, 0.257, 0.2496, 0.1183, 0.2495, 0.08057, 0.2836, 0.07135, 0.2805, 0.05258, 0.2493, 0.05258, 0.2486, 0.03534, 0.2569, 0.03534])
me_sphere_002.use_remesh_preserve_volume = False
me_sphere_002.use_remesh_preserve_attributes = False
me_sphere_002.use_mirror_vertex_groups = False
me_sphere_002.update()

# ---- objects
ob_speedeffect = bpy.data.objects.new('SpeedEffect', me_sphere_002)

# ---- transforms, parenting, visibility, modifiers, constraints
ob_speedeffect.location = (0.0, 0.0, 0.0)
ob_speedeffect.lineart.crease_threshold = 0.0
_m = ob_speedeffect.modifiers.new('Solidify', 'SOLIDIFY')
_m.thickness = 0.0
_m.use_rim = False
_m.nonmanifold_thickness_mode = 'FIXED'
_m.nonmanifold_merge_threshold = 0.0003

# ---- collection membership
col_collection_1.objects.link(ob_speedeffect)

# ---- scene / render settings (as saved in the file)
scene.frame_start = 1; scene.frame_end = 250; scene.frame_set(1)
scene.render.engine = 'BLENDER_EEVEE_NEXT'
scene.render.resolution_percentage = 50
scene.render.dither_intensity = 0.0
scene.cycles.use_denoising = False
scene.cycles.samples = 10
scene.cycles.sampling_pattern = 'TABULATED_SOBOL'
scene.cycles.light_sampling_threshold = 0.0
scene.cycles.use_adaptive_sampling = False
scene.cycles.use_light_tree = False
scene.cycles.blur_glossy = 0.0
scene.cycles.volume_bounces = 1
scene.cycles.pixel_filter_type = 'GAUSSIAN'
scene.cycles.sample_clamp_indirect = 0.0
scene.view_settings.view_transform = 'Standard'
bpy.context.view_layer.update()

# ---- added for rendering (the .blend has no active camera and no usable light): camera, sun
cam_auto = bpy.data.cameras.new('AutoCamera')
cam_auto.lens = 50.0
cam_auto.sensor_width = 36.0
cam_auto.clip_end = 1000.0
ob_auto_camera = bpy.data.objects.new('AutoCamera', cam_auto)
scene.collection.objects.link(ob_auto_camera)
ob_auto_camera.location = (4.72129, -5.64334, 2.31137)
ob_auto_camera.rotation_euler = (1.09748, -7.21219e-08, 0.694738)
scene.camera = ob_auto_camera
light_auto_sun = bpy.data.lights.new('AutoSun', 'SUN')
light_auto_sun.energy = 3.0
light_auto_sun.angle = 0.0523599
ob_auto_sun = bpy.data.objects.new('AutoSun', light_auto_sun)
scene.collection.objects.link(ob_auto_sun)
ob_auto_sun.rotation_euler = (0.872665, 0.174533, 0.523599)
bpy.context.view_layer.update()
